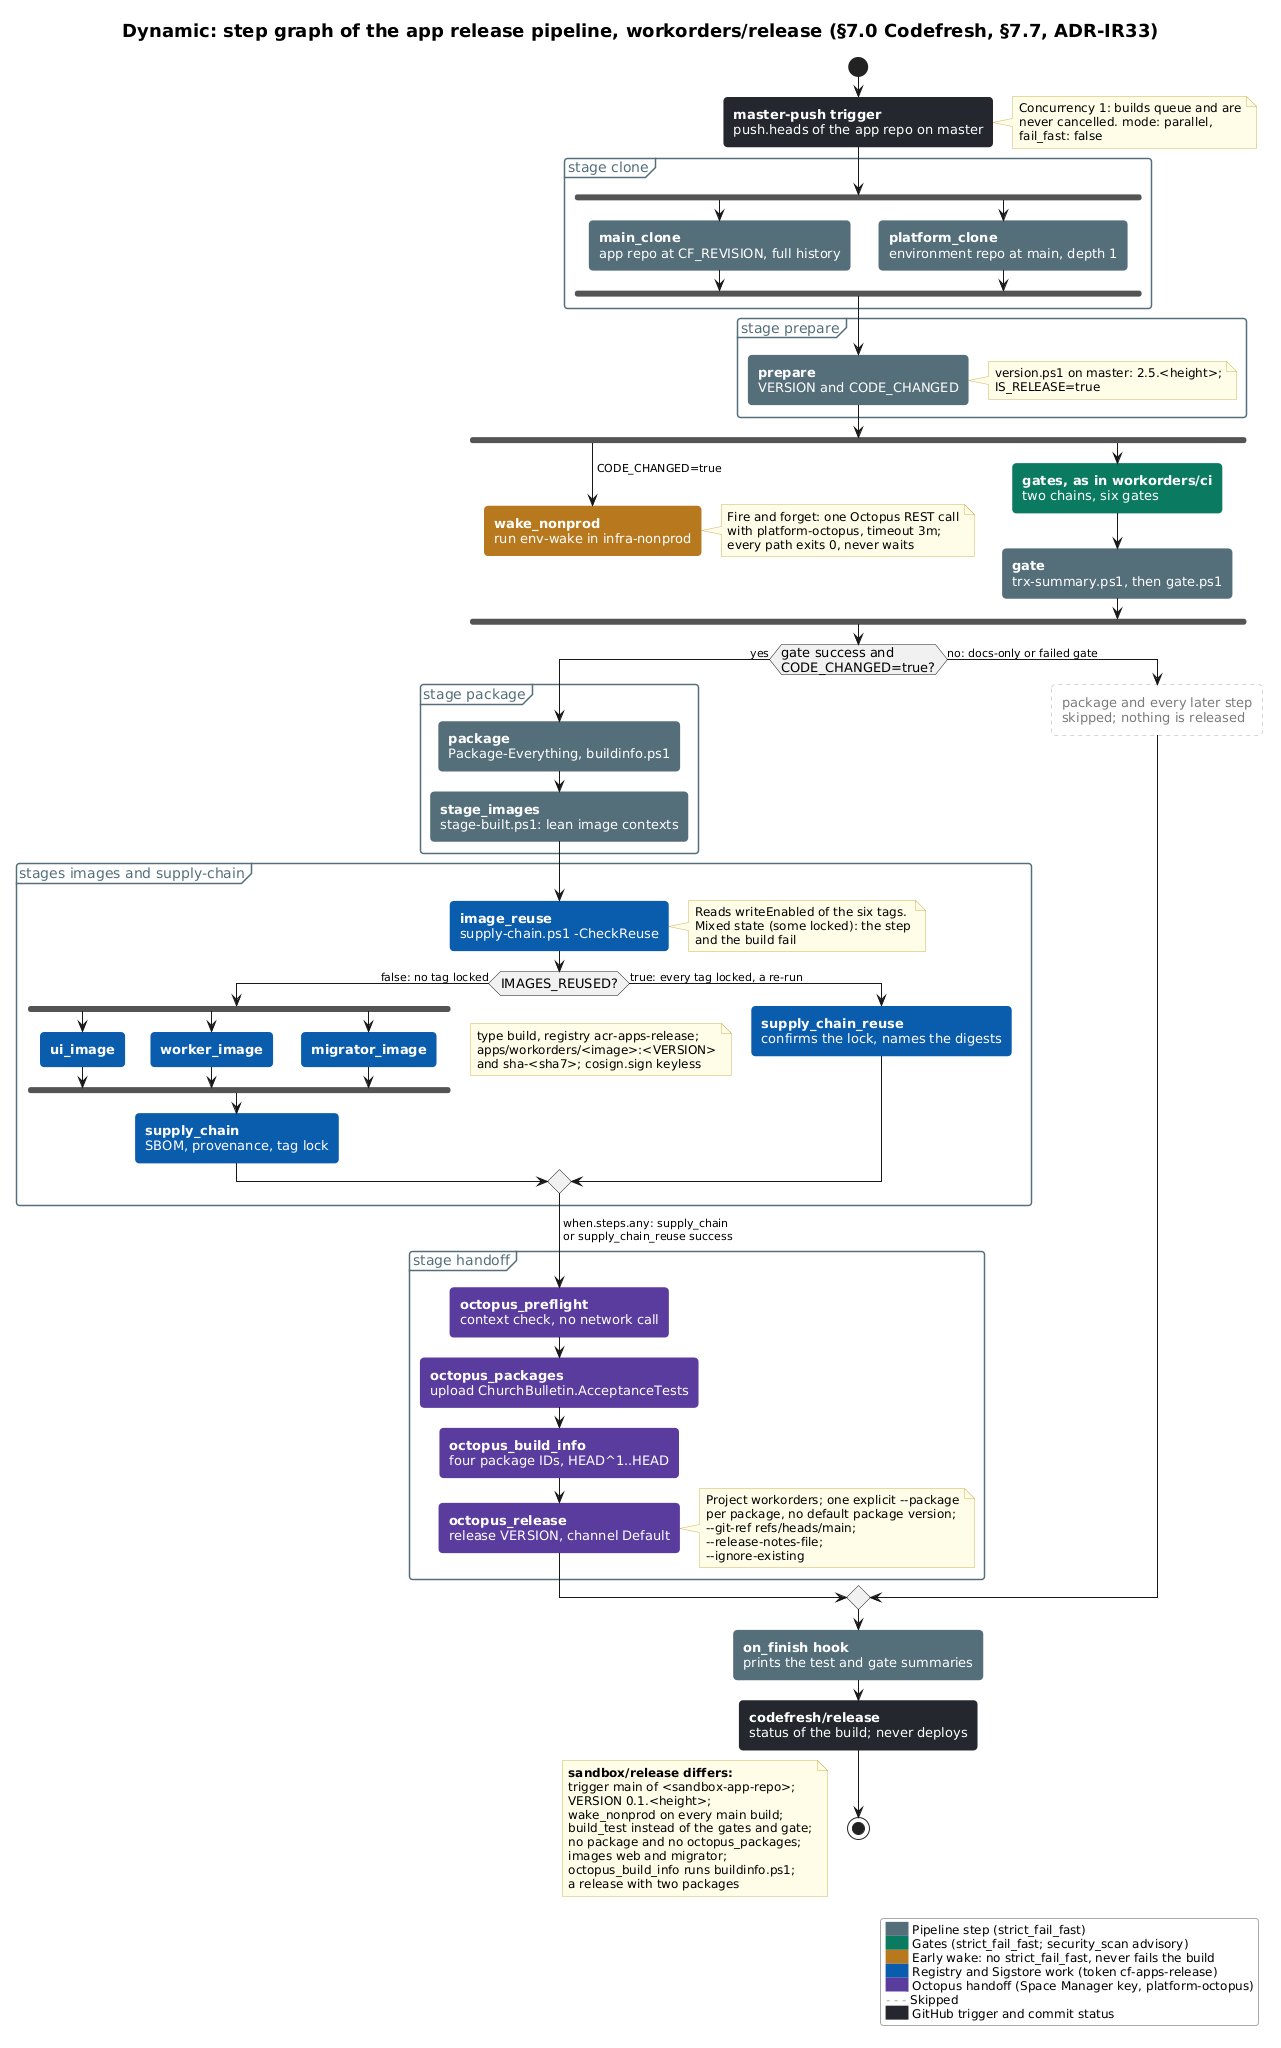

The diagram above was rendered by PlantUML. Its source (embedded in the PNG):
@startuml dyn-release-pipeline
!include include/palette.puml

' Step graph of codefresh/apps/workorders/pipelines/release.yml (spec codefresh/apps/workorders/specs/release.yml),
' with the differences of codefresh/apps/sandbox/pipelines/release.yml in a note.
<style>
activityDiagram {
  activity {
    RoundCorner 8
    FontSize 13
  }
  note {
    FontSize 12
  }
  partition {
    FontColor $C_BUILD_TIER
    LineColor $C_BUILD_TIER
  }
  .step {
    BackgroundColor $C_BUILD_TIER
    FontColor #FFFFFF
    LineColor $C_BUILD_TIER
  }
  .gate {
    BackgroundColor $C_CODEFRESH
    FontColor #FFFFFF
    LineColor $C_CODEFRESH
  }
  .registry {
    BackgroundColor $C_AZURE
    FontColor #FFFFFF
    LineColor $C_AZURE
  }
  .octopus {
    BackgroundColor $C_OCTOPUS
    FontColor #FFFFFF
    LineColor $C_OCTOPUS
  }
  .wake {
    BackgroundColor $C_WAKE
    FontColor #FFFFFF
    LineColor $C_WAKE
  }
  .skipped {
    BackgroundColor #FFFFFF
    FontColor $C_EXTERNAL
    LineColor $C_LEGACY
    LineStyle 4
  }
  .github {
    BackgroundColor $C_GITHUB
    FontColor #FFFFFF
    LineColor $C_GITHUB
  }
}
legend {
  BackgroundColor #FFFFFF
  LineColor $C_LEGACY
  FontSize 12
}
</style>

title Dynamic: step graph of the app release pipeline, workorders/release (§7.0 Codefresh, §7.7, ADR-IR33)

start
:**master-push trigger**
push.heads of the app repo on master; <<github>>
note right
  Concurrency 1: builds queue and are
  never cancelled. mode: parallel,
  fail_fast: false
end note

partition "stage clone" {
  fork
    :**main_clone**
    app repo at CF_REVISION, full history; <<step>>
  fork again
    :**platform_clone**
    environment repo at main, depth 1; <<step>>
  end fork
}

partition "stage prepare" {
  :**prepare**
  VERSION and CODE_CHANGED; <<step>>
  note right
    version.ps1 on master: 2.5.<height>;
    IS_RELEASE=true
  end note
}

fork
  -> CODE_CHANGED=true;
  :**wake_nonprod**
  run env-wake in infra-nonprod; <<wake>>
  note right
    Fire and forget: one Octopus REST call
    with platform-octopus, timeout 3m;
    every path exits 0, never waits
  end note
  detach
fork again
  :**gates, as in workorders/ci**
  two chains, six gates; <<gate>>
  :**gate**
  trx-summary.ps1, then gate.ps1; <<step>>
end fork

if (gate success and
CODE_CHANGED=true?) then (yes)
  partition "stage package" {
    :**package**
    Package-Everything, buildinfo.ps1; <<step>>
    :**stage_images**
    stage-built.ps1: lean image contexts; <<step>>
  }
  partition "stages images and supply-chain" {
    :**image_reuse**
    supply-chain.ps1 -CheckReuse; <<registry>>
    note right
      Reads writeEnabled of the six tags.
      Mixed state (some locked): the step
      and the build fail
    end note
    if (IMAGES_REUSED?) then (false: no tag locked)
      fork
        :**ui_image**; <<registry>>
      fork again
        :**worker_image**; <<registry>>
      fork again
        :**migrator_image**; <<registry>>
      end fork
      note right
        type build, registry acr-apps-release;
        apps/workorders/<image>:<VERSION>
        and sha-<sha7>; cosign.sign keyless
      end note
      :**supply_chain**
      SBOM, provenance, tag lock; <<registry>>
    else (true: every tag locked, a re-run)
      :**supply_chain_reuse**
      confirms the lock, names the digests; <<registry>>
    endif
  }
  partition "stage handoff" {
    -> when.steps.any: supply_chain
    or supply_chain_reuse success;
    :**octopus_preflight**
    context check, no network call; <<octopus>>
    :**octopus_packages**
    upload ChurchBulletin.AcceptanceTests; <<octopus>>
    :**octopus_build_info**
    four package IDs, HEAD^1..HEAD; <<octopus>>
    :**octopus_release**
    release VERSION, channel Default; <<octopus>>
    note right
      Project workorders; one explicit ~--package
      per package, no default package version;
      ~--git-ref refs/heads/main; ~--release-notes-file;
      ~--ignore-existing
    end note
  }
else (no: docs-only or failed gate)
  :package and every later step
  skipped; nothing is released; <<skipped>>
endif

:**on_finish hook**
prints the test and gate summaries; <<step>>
:**codefresh/release**
status of the build; never deploys; <<github>>
stop

floating note left
  **sandbox/release differs:**
  trigger main of <sandbox-app-repo>;
  VERSION 0.1.<height>;
  wake_nonprod on every main build;
  build_test instead of the gates and gate;
  no package and no octopus_packages;
  images web and migrator;
  octopus_build_info runs buildinfo.ps1;
  a release with two packages
end note

legend right
  <back:$C_BUILD_TIER>      </back> Pipeline step (strict_fail_fast)
  <back:$C_CODEFRESH>      </back> Gates (strict_fail_fast; security_scan advisory)
  <back:$C_WAKE>      </back> Early wake: no strict_fail_fast, never fails the build
  <back:$C_AZURE>      </back> Registry and Sigstore work (token cf-apps-release)
  <back:$C_OCTOPUS>      </back> Octopus handoff (Space Manager key, platform-octopus)
  <back:#FFFFFF><color:$C_LEGACY>- - -</color></back> Skipped
  <back:$C_GITHUB>      </back> GitHub trigger and commit status
endlegend
@enduml